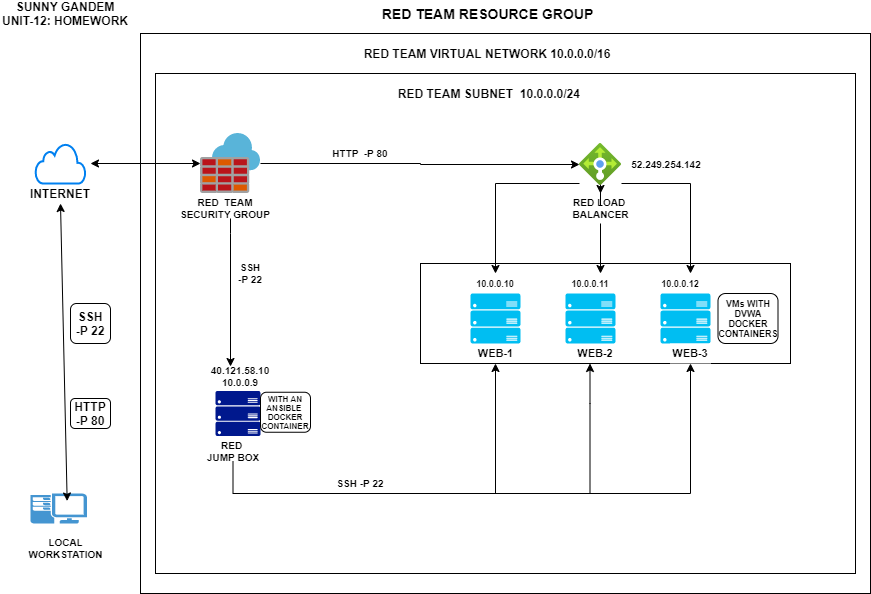

The diagram above was exported from draw.io. Its source (the exported page's mxGraphModel, read from the mxfile embedded in the PNG):
<mxGraphModel dx="1248" dy="706" grid="1" gridSize="10" guides="1" tooltips="1" connect="1" arrows="1" fold="1" page="1" pageScale="1" pageWidth="1100" pageHeight="850" math="0" shadow="0">
  <root>
    <mxCell id="0" />
    <mxCell id="1" parent="0" />
    <mxCell id="AwlM-JD5sWc7Gmtd-7pI-17" value="" style="rounded=1;whiteSpace=wrap;html=1;fontSize=9;" parent="1" vertex="1">
      <mxGeometry x="797.5" y="370" width="70" height="60" as="geometry" />
    </mxCell>
    <mxCell id="2Ik1HSJag-b_WXNaekq2-5" value="r" style="rounded=0;whiteSpace=wrap;html=1;" parent="1" vertex="1">
      <mxGeometry x="220" y="50" width="730" height="560" as="geometry" />
    </mxCell>
    <mxCell id="VqRf2kJ-3M3rFS9oANr--2" value="" style="rounded=0;whiteSpace=wrap;html=1;fontSize=10;fontStyle=1" parent="1" vertex="1">
      <mxGeometry x="235" y="90" width="700" height="500" as="geometry" />
    </mxCell>
    <mxCell id="2Ik1HSJag-b_WXNaekq2-24" value="" style="rounded=0;whiteSpace=wrap;html=1;fontSize=10;" parent="1" vertex="1">
      <mxGeometry x="500" y="280" width="370" height="100" as="geometry" />
    </mxCell>
    <mxCell id="_9gvK0uUtUKDMdv2swG6-5" value="RED TEAM SUBNET&amp;nbsp; 10.0.0.0/24&amp;nbsp;" style="text;html=1;resizable=0;autosize=1;align=center;verticalAlign=middle;points=[];fillColor=none;strokeColor=none;rounded=0;fontStyle=1" parent="1" vertex="1">
      <mxGeometry x="470" y="100" width="200" height="20" as="geometry" />
    </mxCell>
    <mxCell id="_9gvK0uUtUKDMdv2swG6-8" value="" style="pointerEvents=1;shadow=0;dashed=0;html=1;strokeColor=none;fillColor=#4495D1;labelPosition=center;verticalLabelPosition=bottom;verticalAlign=top;align=center;outlineConnect=0;shape=mxgraph.veeam.2d.workstation;" parent="1" vertex="1">
      <mxGeometry x="110" y="510" width="56.4" height="30" as="geometry" />
    </mxCell>
    <mxCell id="_9gvK0uUtUKDMdv2swG6-9" value="LOCAL&lt;br style=&quot;font-size: 10px;&quot;&gt;WORKSTATION" style="text;html=1;resizable=0;autosize=1;align=center;verticalAlign=middle;points=[];fillColor=none;strokeColor=none;rounded=0;fontStyle=1;fontSize=10;" parent="1" vertex="1">
      <mxGeometry x="100" y="550" width="90" height="30" as="geometry" />
    </mxCell>
    <mxCell id="1JqyHUSOtRuwoYrpAdoa-39" style="edgeStyle=orthogonalEdgeStyle;rounded=0;orthogonalLoop=1;jettySize=auto;html=1;endArrow=classic;endFill=1;fontSize=8;entryX=0.25;entryY=0;entryDx=0;entryDy=0;" parent="1" source="2Ik1HSJag-b_WXNaekq2-8" target="AwlM-JD5sWc7Gmtd-7pI-24" edge="1">
      <mxGeometry relative="1" as="geometry">
        <Array as="points">
          <mxPoint x="310" y="250" />
          <mxPoint x="310" y="250" />
        </Array>
      </mxGeometry>
    </mxCell>
    <mxCell id="1JqyHUSOtRuwoYrpAdoa-41" style="edgeStyle=orthogonalEdgeStyle;rounded=0;orthogonalLoop=1;jettySize=auto;html=1;entryX=0.5;entryY=0;entryDx=0;entryDy=0;entryPerimeter=0;endArrow=classic;endFill=1;fontSize=8;" parent="1" source="_9gvK0uUtUKDMdv2swG6-2" target="_9gvK0uUtUKDMdv2swG6-6" edge="1">
      <mxGeometry relative="1" as="geometry" />
    </mxCell>
    <mxCell id="1JqyHUSOtRuwoYrpAdoa-55" style="edgeStyle=orthogonalEdgeStyle;rounded=0;orthogonalLoop=1;jettySize=auto;html=1;endArrow=classic;endFill=1;fontSize=8;" parent="1" source="vfSOHBEzkFvoYfIH-EOq-3" target="_9gvK0uUtUKDMdv2swG6-2" edge="1">
      <mxGeometry relative="1" as="geometry">
        <Array as="points">
          <mxPoint x="500" y="180" />
          <mxPoint x="500" y="181" />
        </Array>
      </mxGeometry>
    </mxCell>
    <mxCell id="vfSOHBEzkFvoYfIH-EOq-3" value="" style="aspect=fixed;html=1;points=[];align=center;image;fontSize=12;image=img/lib/mscae/Azure_Firewall.svg;" parent="1" vertex="1">
      <mxGeometry x="280" y="150" width="60" height="60" as="geometry" />
    </mxCell>
    <mxCell id="z9mp6NbP_IKI3gLGnaUH-2" value="" style="html=1;verticalLabelPosition=bottom;align=center;labelBackgroundColor=#ffffff;verticalAlign=top;strokeWidth=2;strokeColor=#0080F0;shadow=0;dashed=0;shape=mxgraph.ios7.icons.cloud;" parent="1" vertex="1">
      <mxGeometry x="115" y="160" width="50" height="40" as="geometry" />
    </mxCell>
    <mxCell id="z9mp6NbP_IKI3gLGnaUH-21" value="SSH&lt;br&gt;-P 22" style="rounded=1;whiteSpace=wrap;html=1;fontStyle=1" parent="1" vertex="1">
      <mxGeometry x="150" y="320" width="40" height="40" as="geometry" />
    </mxCell>
    <mxCell id="2Ik1HSJag-b_WXNaekq2-4" value="HTTP&lt;br&gt;-P 80" style="rounded=1;whiteSpace=wrap;html=1;fontStyle=1" parent="1" vertex="1">
      <mxGeometry x="150" y="415" width="40" height="30" as="geometry" />
    </mxCell>
    <mxCell id="2Ik1HSJag-b_WXNaekq2-7" value="RED TEAM RESOURCE GROUP" style="text;html=1;align=center;verticalAlign=middle;resizable=0;points=[];autosize=1;fontStyle=1;fontSize=14;" parent="1" vertex="1">
      <mxGeometry x="452" y="20" width="230" height="20" as="geometry" />
    </mxCell>
    <mxCell id="2Ik1HSJag-b_WXNaekq2-11" value="INTERNET" style="text;html=1;strokeColor=none;fillColor=none;align=center;verticalAlign=middle;whiteSpace=wrap;rounded=0;fontStyle=1" parent="1" vertex="1">
      <mxGeometry x="115" y="200" width="50" height="20" as="geometry" />
    </mxCell>
    <mxCell id="1JqyHUSOtRuwoYrpAdoa-58" style="edgeStyle=orthogonalEdgeStyle;rounded=0;orthogonalLoop=1;jettySize=auto;html=1;entryX=0.5;entryY=1;entryDx=0;entryDy=0;endArrow=classic;endFill=1;fontSize=8;" parent="1" source="2Ik1HSJag-b_WXNaekq2-19" target="2Ik1HSJag-b_WXNaekq2-17" edge="1">
      <mxGeometry relative="1" as="geometry">
        <Array as="points">
          <mxPoint x="313" y="510" />
          <mxPoint x="770" y="510" />
        </Array>
      </mxGeometry>
    </mxCell>
    <mxCell id="2Ik1HSJag-b_WXNaekq2-12" value="" style="aspect=fixed;pointerEvents=1;shadow=0;dashed=0;html=1;strokeColor=none;labelPosition=center;verticalLabelPosition=bottom;verticalAlign=top;align=center;fillColor=#00188D;shape=mxgraph.azure.server_rack" parent="1" vertex="1">
      <mxGeometry x="295" y="407.5" width="45" height="45" as="geometry" />
    </mxCell>
    <mxCell id="2Ik1HSJag-b_WXNaekq2-13" value="" style="verticalLabelPosition=bottom;html=1;verticalAlign=top;align=center;strokeColor=none;fillColor=#00BEF2;shape=mxgraph.azure.server_rack;" parent="1" vertex="1">
      <mxGeometry x="550" y="310" width="50" height="50" as="geometry" />
    </mxCell>
    <mxCell id="2Ik1HSJag-b_WXNaekq2-14" value="" style="verticalLabelPosition=bottom;html=1;verticalAlign=top;align=center;strokeColor=none;fillColor=#00BEF2;shape=mxgraph.azure.server_rack;" parent="1" vertex="1">
      <mxGeometry x="645" y="310" width="50" height="50" as="geometry" />
    </mxCell>
    <mxCell id="2Ik1HSJag-b_WXNaekq2-15" value="" style="verticalLabelPosition=bottom;html=1;verticalAlign=top;align=center;strokeColor=none;fillColor=#00BEF2;shape=mxgraph.azure.server_rack;" parent="1" vertex="1">
      <mxGeometry x="740" y="310" width="50" height="50" as="geometry" />
    </mxCell>
    <mxCell id="1JqyHUSOtRuwoYrpAdoa-59" style="edgeStyle=orthogonalEdgeStyle;rounded=0;orthogonalLoop=1;jettySize=auto;html=1;endArrow=classic;endFill=1;fontSize=8;" parent="1" target="2Ik1HSJag-b_WXNaekq2-24" edge="1">
      <mxGeometry relative="1" as="geometry">
        <mxPoint x="669.5" y="390" as="targetPoint" />
        <mxPoint x="669.5" y="510" as="sourcePoint" />
        <Array as="points">
          <mxPoint x="670" y="420" />
          <mxPoint x="670" y="420" />
        </Array>
      </mxGeometry>
    </mxCell>
    <mxCell id="2Ik1HSJag-b_WXNaekq2-17" value="WEB-3" style="text;html=1;strokeColor=none;align=center;verticalAlign=middle;whiteSpace=wrap;rounded=0;fontStyle=1;fillColor=#ffffff;fontSize=11;" parent="1" vertex="1">
      <mxGeometry x="750" y="360" width="40" height="20" as="geometry" />
    </mxCell>
    <mxCell id="2Ik1HSJag-b_WXNaekq2-20" value="&lt;font style=&quot;font-size: 8px&quot;&gt;WITH AN ANSIBLE&amp;nbsp; DOCKER CONTAINER&lt;/font&gt;" style="rounded=1;whiteSpace=wrap;html=1;fontSize=8;fontStyle=1" parent="1" vertex="1">
      <mxGeometry x="340" y="408.75" width="50" height="40" as="geometry" />
    </mxCell>
    <mxCell id="1JqyHUSOtRuwoYrpAdoa-45" style="edgeStyle=orthogonalEdgeStyle;rounded=0;orthogonalLoop=1;jettySize=auto;html=1;entryX=0.75;entryY=0;entryDx=0;entryDy=0;endArrow=classic;endFill=1;fontSize=8;" parent="1" source="_9gvK0uUtUKDMdv2swG6-6" target="AwlM-JD5sWc7Gmtd-7pI-4" edge="1">
      <mxGeometry relative="1" as="geometry" />
    </mxCell>
    <mxCell id="_9gvK0uUtUKDMdv2swG6-6" value="RED LOAD &lt;br style=&quot;font-size: 10px;&quot;&gt;BALANCER" style="text;html=1;resizable=0;autosize=1;align=center;verticalAlign=middle;points=[];fillColor=none;strokeColor=none;rounded=0;fontStyle=1;fontSize=10;" parent="1" vertex="1">
      <mxGeometry x="645" y="210" width="70" height="30" as="geometry" />
    </mxCell>
    <mxCell id="AwlM-JD5sWc7Gmtd-7pI-3" value="10.0.0.10" style="text;html=1;strokeColor=none;fillColor=none;align=center;verticalAlign=middle;whiteSpace=wrap;rounded=0;fontSize=9;fontStyle=1" parent="1" vertex="1">
      <mxGeometry x="545" y="290" width="60" height="20" as="geometry" />
    </mxCell>
    <mxCell id="AwlM-JD5sWc7Gmtd-7pI-4" value="10.0.0.11" style="text;html=1;strokeColor=none;fillColor=none;align=center;verticalAlign=middle;whiteSpace=wrap;rounded=0;fontSize=9;fontStyle=1" parent="1" vertex="1">
      <mxGeometry x="650" y="290" width="40" height="20" as="geometry" />
    </mxCell>
    <mxCell id="AwlM-JD5sWc7Gmtd-7pI-21" value="10.0.0.12" style="text;html=1;strokeColor=none;fillColor=none;align=center;verticalAlign=middle;whiteSpace=wrap;rounded=0;fontSize=9;fontStyle=1" parent="1" vertex="1">
      <mxGeometry x="740" y="290" width="40" height="20" as="geometry" />
    </mxCell>
    <mxCell id="AwlM-JD5sWc7Gmtd-7pI-24" value="40.121.58.10&lt;br style=&quot;font-size: 10px;&quot;&gt;10.0.0.9" style="text;html=1;strokeColor=none;fillColor=none;align=center;verticalAlign=middle;whiteSpace=wrap;rounded=0;fontSize=10;fontStyle=1" parent="1" vertex="1">
      <mxGeometry x="300" y="383" width="40" height="20" as="geometry" />
    </mxCell>
    <mxCell id="AwlM-JD5sWc7Gmtd-7pI-25" value="VMs WITH&lt;br&gt;DVWA DOCKER CONTAINERS" style="rounded=1;whiteSpace=wrap;html=1;fontSize=9;fontStyle=1" parent="1" vertex="1">
      <mxGeometry x="797.5" y="310" width="60" height="50" as="geometry" />
    </mxCell>
    <mxCell id="1JqyHUSOtRuwoYrpAdoa-60" style="edgeStyle=orthogonalEdgeStyle;rounded=0;orthogonalLoop=1;jettySize=auto;html=1;endArrow=classic;endFill=1;fontSize=8;horizontal=0;verticalAlign=bottom;textDirection=ltr;" parent="1" target="vfSOHBEzkFvoYfIH-EOq-2" edge="1">
      <mxGeometry relative="1" as="geometry">
        <mxPoint x="580" y="510" as="sourcePoint" />
        <Array as="points">
          <mxPoint x="575" y="510" />
        </Array>
      </mxGeometry>
    </mxCell>
    <mxCell id="vfSOHBEzkFvoYfIH-EOq-2" value="WEB-1" style="text;html=1;resizable=0;autosize=1;align=center;verticalAlign=middle;points=[];fillColor=none;strokeColor=none;rounded=0;fontStyle=1;fontSize=11;" parent="1" vertex="1">
      <mxGeometry x="550" y="360" width="50" height="20" as="geometry" />
    </mxCell>
    <mxCell id="1JqyHUSOtRuwoYrpAdoa-28" value="" style="endArrow=classic;startArrow=classic;html=1;fontSize=8;entryX=0.5;entryY=1;entryDx=0;entryDy=0;exitX=0.65;exitY=0.25;exitDx=0;exitDy=0;exitPerimeter=0;" parent="1" source="_9gvK0uUtUKDMdv2swG6-8" target="2Ik1HSJag-b_WXNaekq2-11" edge="1">
      <mxGeometry width="50" height="50" relative="1" as="geometry">
        <mxPoint x="110" y="280" as="sourcePoint" />
        <mxPoint x="160" y="230" as="targetPoint" />
      </mxGeometry>
    </mxCell>
    <mxCell id="1JqyHUSOtRuwoYrpAdoa-29" value="" style="endArrow=classic;startArrow=classic;html=1;fontSize=8;" parent="1" target="vfSOHBEzkFvoYfIH-EOq-3" edge="1">
      <mxGeometry width="50" height="50" relative="1" as="geometry">
        <mxPoint x="170" y="180" as="sourcePoint" />
        <mxPoint x="230" y="110" as="targetPoint" />
      </mxGeometry>
    </mxCell>
    <mxCell id="1JqyHUSOtRuwoYrpAdoa-35" value="52.249.254.142" style="text;html=1;strokeColor=none;fillColor=none;align=center;verticalAlign=middle;whiteSpace=wrap;rounded=0;fontSize=10;fontStyle=1" parent="1" vertex="1">
      <mxGeometry x="701" y="171" width="90" height="20" as="geometry" />
    </mxCell>
    <mxCell id="2Ik1HSJag-b_WXNaekq2-8" value="RED&amp;nbsp; TEAM SECURITY GROUP" style="text;html=1;strokeColor=none;fillColor=none;align=center;verticalAlign=middle;whiteSpace=wrap;rounded=0;fontStyle=1;fontSize=10;" parent="1" vertex="1">
      <mxGeometry x="250" y="215" width="110" height="20" as="geometry" />
    </mxCell>
    <mxCell id="1JqyHUSOtRuwoYrpAdoa-53" style="edgeStyle=orthogonalEdgeStyle;rounded=0;orthogonalLoop=1;jettySize=auto;html=1;entryX=0.75;entryY=0;entryDx=0;entryDy=0;endArrow=classic;endFill=1;fontSize=8;" parent="1" source="_9gvK0uUtUKDMdv2swG6-2" target="AwlM-JD5sWc7Gmtd-7pI-21" edge="1">
      <mxGeometry relative="1" as="geometry">
        <Array as="points">
          <mxPoint x="770" y="200" />
        </Array>
      </mxGeometry>
    </mxCell>
    <mxCell id="1JqyHUSOtRuwoYrpAdoa-54" style="edgeStyle=orthogonalEdgeStyle;rounded=0;orthogonalLoop=1;jettySize=auto;html=1;entryX=0.5;entryY=0;entryDx=0;entryDy=0;endArrow=classic;endFill=1;fontSize=8;" parent="1" source="_9gvK0uUtUKDMdv2swG6-2" target="AwlM-JD5sWc7Gmtd-7pI-3" edge="1">
      <mxGeometry relative="1" as="geometry">
        <Array as="points">
          <mxPoint x="575" y="200" />
        </Array>
      </mxGeometry>
    </mxCell>
    <mxCell id="_9gvK0uUtUKDMdv2swG6-2" value="" style="aspect=fixed;html=1;points=[];align=center;image;fontSize=12;image=img/lib/azure2/networking/Load_Balancers.svg;" parent="1" vertex="1">
      <mxGeometry x="659" y="160" width="42" height="42" as="geometry" />
    </mxCell>
    <mxCell id="1JqyHUSOtRuwoYrpAdoa-61" value="HTTP&amp;nbsp; -P 80" style="text;html=1;strokeColor=none;fillColor=none;align=center;verticalAlign=middle;whiteSpace=wrap;rounded=0;fontSize=10;fontStyle=1" parent="1" vertex="1">
      <mxGeometry x="410" y="160" width="60" height="20" as="geometry" />
    </mxCell>
    <mxCell id="2Ik1HSJag-b_WXNaekq2-19" value="RED &lt;br style=&quot;font-size: 10px;&quot;&gt;JUMP BOX" style="text;html=1;strokeColor=none;fillColor=none;align=center;verticalAlign=middle;whiteSpace=wrap;rounded=0;fontStyle=1;fontSize=10;" parent="1" vertex="1">
      <mxGeometry x="277.5" y="457.5" width="70" height="20" as="geometry" />
    </mxCell>
    <mxCell id="1JqyHUSOtRuwoYrpAdoa-63" value="SSH&lt;br&gt;-P 22" style="text;html=1;strokeColor=none;fillColor=none;align=center;verticalAlign=middle;whiteSpace=wrap;rounded=0;fontSize=10;fontStyle=1" parent="1" vertex="1">
      <mxGeometry x="310" y="280" width="40" height="20" as="geometry" />
    </mxCell>
    <mxCell id="1JqyHUSOtRuwoYrpAdoa-64" value="SSH -P 22" style="text;html=1;strokeColor=none;fillColor=none;align=center;verticalAlign=middle;whiteSpace=wrap;rounded=0;fontSize=10;fontStyle=1" parent="1" vertex="1">
      <mxGeometry x="410" y="490" width="60" height="20" as="geometry" />
    </mxCell>
    <mxCell id="1JqyHUSOtRuwoYrpAdoa-67" style="edgeStyle=orthogonalEdgeStyle;rounded=0;orthogonalLoop=1;jettySize=auto;html=1;exitX=0.5;exitY=1;exitDx=0;exitDy=0;endArrow=classic;endFill=1;fontSize=10;" parent="1" edge="1">
      <mxGeometry relative="1" as="geometry">
        <mxPoint x="673.5" y="390" as="sourcePoint" />
        <mxPoint x="673.5" y="390" as="targetPoint" />
      </mxGeometry>
    </mxCell>
    <mxCell id="1JqyHUSOtRuwoYrpAdoa-80" value="WEB-2" style="text;html=1;strokeColor=none;fillColor=none;align=center;verticalAlign=middle;whiteSpace=wrap;rounded=0;fontSize=11;fontStyle=1" parent="1" vertex="1">
      <mxGeometry x="655" y="360" width="40" height="20" as="geometry" />
    </mxCell>
    <mxCell id="jkpTXiYBTUOQ4A29RpNN-1" value="SUNNY GANDEM&lt;br&gt;UNIT-12: HOMEWORK" style="text;html=1;strokeColor=none;fillColor=none;align=center;verticalAlign=middle;whiteSpace=wrap;rounded=0;fontStyle=1" parent="1" vertex="1">
      <mxGeometry x="80" y="20" width="130" height="20" as="geometry" />
    </mxCell>
    <mxCell id="jkpTXiYBTUOQ4A29RpNN-3" value="&lt;span&gt;RED TEAM VIRTUAL NETWORK 10.0.0.0/16&lt;/span&gt;" style="text;html=1;strokeColor=none;fillColor=none;align=center;verticalAlign=middle;whiteSpace=wrap;rounded=0;fontStyle=1" parent="1" vertex="1">
      <mxGeometry x="433" y="60" width="268" height="20" as="geometry" />
    </mxCell>
  </root>
</mxGraphModel>